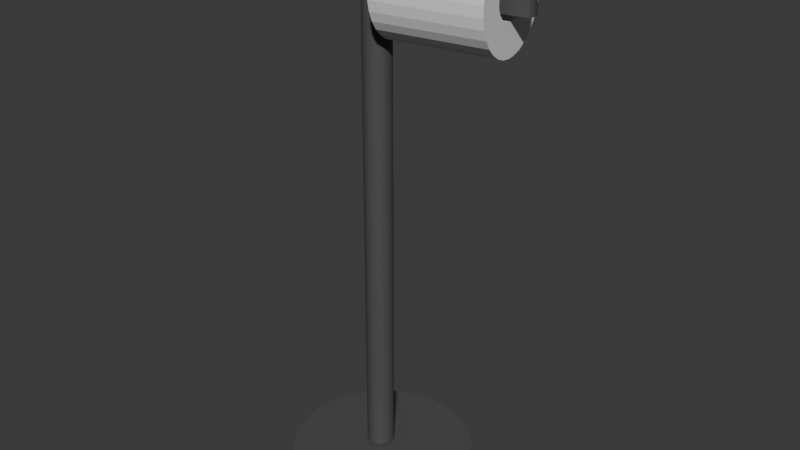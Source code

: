 # Source: TP_Holder_and_Roll.blend  (saved by Blender 4.0.36; exported with 4.5.12 LTS)
import bpy
from mathutils import Matrix  # noqa: F401  (used for matrix-valued properties, if any)

bpy.ops.wm.read_factory_settings(use_empty=True)
scene = bpy.context.scene
scene.name = 'Scene'

# ---- collections
col_collection = bpy.data.collections.new('Collection'); scene.collection.children.link(col_collection)

# ---- materials (node trees are filled in below, after node groups)
mat_material_002 = bpy.data.materials.new('Material.002')
mat_material_002.use_transparent_shadow = False

# ---- material node trees
mat_material_002.use_nodes = True; mat_material_002.node_tree.nodes.clear()
_N = mat_material_002.node_tree.nodes; _L = mat_material_002.node_tree.links
n0 = _N.new('ShaderNodeBsdfPrincipled'); n0.name = 'Principled BSDF'; n0.location = (10, 300)
n0.inputs[0].default_value = (0.08421, 0.08421, 0.08421, 1.0)
n0.inputs[3].default_value = 1.45
n1 = _N.new('ShaderNodeOutputMaterial'); n1.name = 'Material Output'; n1.location = (300, 300)
_L.new(n0.outputs[0], n1.inputs[0])
n1.is_active_output = True

# ---- world
world_world = bpy.data.worlds.new('World'); scene.world = world_world
world_world.use_nodes = True; world_world.node_tree.nodes.clear()
_N = world_world.node_tree.nodes; _L = world_world.node_tree.links
n0 = _N.new('ShaderNodeOutputWorld'); n0.name = 'World Output'; n0.location = (300, 300)
n1 = _N.new('ShaderNodeBackground'); n1.name = 'Background'; n1.location = (10, 300)
n1.inputs[0].default_value = (0.05088, 0.05088, 0.05088, 1.0)
_L.new(n1.outputs[0], n0.inputs[0])
n0.is_active_output = True
world_world.color = (0.05088, 0.05088, 0.05088)
world_world.use_sun_shadow = False
world_world.sun_shadow_jitter_overblur = 0.0

# ---- meshes
me_cylinder_083 = bpy.data.meshes.new('Cylinder.083')
me_cylinder_083.from_pydata([(0.0, -0.4708, -0.02572), (0.0, 0.4708, -0.02572), (0.005018, -0.4708, -0.02523), (0.005018, 0.4708, -0.02523), (0.009844, -0.4708, -0.02377), (0.009844, 0.4708, -0.02377), (0.01429, -0.4708, -0.02139), (0.01429, 0.4708, -0.02139), (0.01819, -0.4708, -0.01819), (0.01819, 0.4708, -0.01819), (0.02139, -0.4708, -0.01429), (0.02139, 0.4708, -0.01429), (0.02377, -0.4708, -0.009844), (0.02377, 0.4708, -0.009844), (0.02523, -0.4708, -0.005018), (0.02523, 0.4708, -0.005019), (0.02572, -0.4708, 2.058e-08), (0.02572, 0.4708, -2.058e-08), (0.02523, -0.4708, 0.005019), (0.02523, 0.4708, 0.005018), (0.02377, -0.4708, 0.009844), (0.02377, 0.4708, 0.009844), (0.02139, -0.4708, 0.01429), (0.02139, 0.4708, 0.01429), (0.01819, -0.4708, 0.01819), (0.01819, 0.4708, 0.01819), (0.01429, -0.4708, 0.02139), (0.01429, 0.4708, 0.02139), (0.009844, -0.4708, 0.02377), (0.009844, 0.4708, 0.02377), (0.005018, -0.4708, 0.02523), (0.005018, 0.4708, 0.02523), (0.0, -0.4708, 0.02572), (0.0, 0.4708, 0.02572), (-0.005018, -0.4708, 0.02523), (-0.005018, 0.4708, 0.02523), (-0.009844, -0.4708, 0.02377), (-0.009844, 0.4708, 0.02377), (-0.01429, -0.4708, 0.02139), (-0.01429, 0.4708, 0.02139), (-0.01819, -0.4708, 0.01819), (-0.01819, 0.4708, 0.01819), (-0.02139, -0.4708, 0.01429), (-0.02139, 0.4708, 0.01429), (-0.02377, -0.4708, 0.009844), (-0.02377, 0.4708, 0.009844), (-0.02523, -0.4708, 0.005019), (-0.02523, 0.4708, 0.005018), (-0.02572, -0.4708, 2.058e-08), (-0.02572, 0.4708, -2.058e-08), (-0.02523, -0.4708, -0.005018), (-0.02523, 0.4708, -0.005019), (-0.02377, -0.4708, -0.009844), (-0.02377, 0.4708, -0.009844), (-0.02139, -0.4708, -0.01429), (-0.02139, 0.4708, -0.01429), (-0.01819, -0.4708, -0.01819), (-0.01819, 0.4708, -0.01819), (-0.01429, -0.4708, -0.02139), (-0.01429, 0.4708, -0.02139), (-0.009844, -0.4708, -0.02377), (-0.009844, 0.4708, -0.02377), (-0.005018, -0.4708, -0.02523), (-0.005018, 0.4708, -0.02523), (0.0, 0.4551, -0.02572), (0.005018, 0.4551, -0.02523), (0.009844, 0.4551, -0.02377), (0.01429, 0.4551, -0.02139), (0.01819, 0.4551, -0.01819), (0.02139, 0.4551, -0.01429), (0.02377, 0.4551, -0.009844), (0.02523, 0.4551, -0.005019), (0.02572, 0.4551, -1.989e-08), (0.02523, 0.4551, 0.005018), (0.02377, 0.4551, 0.009844), (0.02139, 0.4551, 0.01429), (0.01819, 0.4551, 0.01819), (0.01429, 0.4551, 0.02139), (0.009844, 0.4551, 0.02377), (0.005018, 0.4551, 0.02523), (0.0, 0.4551, 0.02572), (-0.005018, 0.4551, 0.02523), (-0.009844, 0.4551, 0.02377), (-0.01429, 0.4551, 0.02139), (-0.01819, 0.4551, 0.01819), (-0.02139, 0.4551, 0.01429), (-0.02377, 0.4551, 0.009844), (-0.02523, 0.4551, 0.005018), (-0.02572, 0.4551, -1.989e-08), (-0.02523, 0.4551, -0.005019), (-0.02377, 0.4551, -0.009844), (-0.02139, 0.4551, -0.01429), (-0.01819, 0.4551, -0.01819), (-0.01429, 0.4551, -0.02139), (-0.009844, 0.4551, -0.02377), (-0.005018, 0.4551, -0.02523), (0.005018, 0.4054, -0.02523), (0.009844, 0.4054, -0.02377), (0.01429, 0.4054, -0.02139), (0.01819, 0.4054, -0.01819), (0.02139, 0.4054, -0.01429), (0.02377, 0.4054, -0.009844), (0.02523, 0.4054, -0.005019), (0.02572, 0.4054, -1.772e-08), (0.02523, 0.4054, 0.005018), (0.02377, 0.4054, 0.009844), (0.02139, 0.4054, 0.01429), (0.01819, 0.4054, 0.01819), (0.01429, 0.4054, 0.02139), (0.009844, 0.4054, 0.02377), (0.005018, 0.4054, 0.02523), (0.0, 0.4054, 0.02572), (-0.005018, 0.4054, 0.02523), (-0.009844, 0.4054, 0.02377), (-0.01429, 0.4054, 0.02139), (-0.01819, 0.4054, 0.01819), (-0.02139, 0.4054, 0.01429), (-0.02377, 0.4054, 0.009844), (-0.02523, 0.4054, 0.005018), (-0.02572, 0.4054, -1.772e-08), (-0.02523, 0.4054, -0.005019), (-0.02377, 0.4054, -0.009844), (-0.02139, 0.4054, -0.01429), (-0.01819, 0.4054, -0.01819), (-0.01429, 0.4054, -0.02139), (-0.009844, 0.4054, -0.02377), (-0.005018, 0.4054, -0.02523), (0.0, 0.4054, -0.02572), (0.2706, 0.4551, -0.03577), (0.2691, 0.4551, -0.03095), (0.2711, 0.4551, -0.04079), (0.2706, 0.4551, -0.04581), (0.2691, 0.4551, -0.05063), (0.2668, 0.4551, -0.05508), (0.2636, 0.4551, -0.05898), (0.2636, 0.4054, -0.05898), (0.2668, 0.4054, -0.05508), (0.2691, 0.4054, -0.05063), (0.2706, 0.4054, -0.04581), (0.2711, 0.4054, -0.04079), (0.2706, 0.4054, -0.03577), (0.2691, 0.4054, -0.03095), (0.2502, 0.4551, -0.03732), (0.2498, 0.4551, -0.03231), (0.2483, 0.4551, -0.02748), (0.2483, 0.4054, -0.02748), (0.2498, 0.4054, -0.03231), (0.2427, 0.4054, -0.05551), (0.2459, 0.4054, -0.05162), (0.2498, 0.4551, -0.04234), (0.2483, 0.4054, -0.04717), (0.2483, 0.4551, -0.04717), (0.2498, 0.4054, -0.04234), (0.2459, 0.4551, -0.05162), (0.2502, 0.4054, -0.03732), (0.2427, 0.4551, -0.05551), (0.2483, 0.4803, -0.02748), (0.2691, 0.4803, -0.03095), (0.2706, 0.4803, -0.03577), (0.2711, 0.4803, -0.04079), (0.2706, 0.4803, -0.04581), (0.2691, 0.4803, -0.05063), (0.2668, 0.4803, -0.05508), (0.2636, 0.4803, -0.05898), (0.2502, 0.4803, -0.03732), (0.2498, 0.4803, -0.03231), (0.2498, 0.4803, -0.04234), (0.2483, 0.4803, -0.04717), (0.2459, 0.4803, -0.05162), (0.2427, 0.4803, -0.05551), (0.01168, -0.5055, -0.1629), (0.01168, -0.4762, -0.1629), (0.04517, -0.5055, -0.1596), (0.04517, -0.4762, -0.1596), (0.07737, -0.5055, -0.1498), (0.07737, -0.4762, -0.1498), (0.1071, -0.5055, -0.1339), (0.1071, -0.4762, -0.1339), (0.1331, -0.5055, -0.1126), (0.1331, -0.4762, -0.1126), (0.1544, -0.5055, -0.08655), (0.1544, -0.4762, -0.08655), (0.1703, -0.5055, -0.05687), (0.1703, -0.4762, -0.05687), (0.1801, -0.5055, -0.02467), (0.1801, -0.4762, -0.02467), (0.1834, -0.5055, 0.008821), (0.1834, -0.4762, 0.008821), (0.1801, -0.5055, 0.04231), (0.1801, -0.4762, 0.04231), (0.1703, -0.5055, 0.07452), (0.1703, -0.4762, 0.07452), (0.1544, -0.5055, 0.1042), (0.1544, -0.4762, 0.1042), (0.1331, -0.5055, 0.1302), (0.1331, -0.4762, 0.1302), (0.1071, -0.5055, 0.1516), (0.1071, -0.4762, 0.1516), (0.07737, -0.5055, 0.1674), (0.07737, -0.4762, 0.1674), (0.04517, -0.5055, 0.1772), (0.04517, -0.4762, 0.1772), (0.01168, -0.5055, 0.1805), (0.01168, -0.4762, 0.1805), (-0.02181, -0.5055, 0.1772), (-0.02181, -0.4762, 0.1772), (-0.05402, -0.5055, 0.1674), (-0.05402, -0.4762, 0.1674), (-0.0837, -0.5055, 0.1516), (-0.0837, -0.4762, 0.1516), (-0.1097, -0.5055, 0.1302), (-0.1097, -0.4762, 0.1302), (-0.1311, -0.5055, 0.1042), (-0.1311, -0.4762, 0.1042), (-0.1469, -0.5055, 0.07452), (-0.1469, -0.4762, 0.07452), (-0.1567, -0.5055, 0.04231), (-0.1567, -0.4762, 0.04231), (-0.16, -0.5055, 0.008821), (-0.16, -0.4762, 0.008821), (-0.1567, -0.5055, -0.02467), (-0.1567, -0.4762, -0.02467), (-0.1469, -0.5055, -0.05687), (-0.1469, -0.4762, -0.05687), (-0.1311, -0.5055, -0.08655), (-0.1311, -0.4762, -0.08655), (-0.1097, -0.5055, -0.1126), (-0.1097, -0.4762, -0.1126), (-0.0837, -0.5055, -0.1339), (-0.0837, -0.4762, -0.1339), (-0.05402, -0.5055, -0.1498), (-0.05402, -0.4762, -0.1498), (-0.02181, -0.5055, -0.1596), (-0.02181, -0.4762, -0.1596)], [], [(64, 1, 3, 65), (65, 3, 5, 66), (66, 5, 7, 67), (67, 7, 9, 68), (68, 9, 11, 69), (69, 11, 13, 70), (70, 13, 15, 71), (71, 15, 17, 72), (72, 17, 19, 73), (73, 19, 21, 74), (74, 21, 23, 75), (75, 23, 25, 76), (76, 25, 27, 77), (77, 27, 29, 78), (78, 29, 31, 79), (79, 31, 33, 80), (80, 33, 35, 81), (81, 35, 37, 82), (82, 37, 39, 83), (83, 39, 41, 84), (84, 41, 43, 85), (85, 43, 45, 86), (86, 45, 47, 87), (87, 47, 49, 88), (88, 49, 51, 89), (89, 51, 53, 90), (90, 53, 55, 91), (91, 55, 57, 92), (92, 57, 59, 93), (93, 59, 61, 94), (3, 1, 63, 61, 59, 57, 55, 53, 51, 49, 47, 45, 43, 41, 39, 37, 35, 33, 31, 29, 27, 25, 23, 21, 19, 17, 15, 13, 11, 9, 7, 5), (94, 61, 63, 95), (95, 63, 1, 64), (0, 2, 4, 6, 8, 10, 12, 14, 16, 18, 20, 22, 24, 26, 28, 30, 32, 34, 36, 38, 40, 42, 44, 46, 48, 50, 52, 54, 56, 58, 60, 62), (126, 95, 64, 127), (125, 94, 95, 126), (124, 93, 94, 125), (123, 92, 93, 124), (122, 91, 92, 123), (121, 90, 91, 122), (120, 89, 90, 121), (119, 88, 89, 120), (118, 87, 88, 119), (117, 86, 87, 118), (116, 85, 86, 117), (115, 84, 85, 116), (114, 83, 84, 115), (113, 82, 83, 114), (112, 81, 82, 113), (111, 80, 81, 112), (110, 79, 80, 111), (109, 78, 79, 110), (108, 77, 78, 109), (107, 76, 77, 108), (106, 75, 76, 107), (105, 74, 75, 106), (150, 148, 136, 137), (144, 129, 157, 156), (148, 147, 135, 136), (128, 130, 159, 158), (142, 143, 165, 164), (145, 146, 140, 141), (98, 67, 68, 99), (97, 66, 67, 98), (96, 65, 66, 97), (127, 64, 65, 96), (0, 127, 96, 2), (2, 96, 97, 4), (4, 97, 98, 6), (6, 98, 99, 8), (8, 99, 100, 10), (10, 100, 101, 12), (12, 101, 102, 14), (14, 102, 103, 16), (16, 103, 104, 18), (18, 104, 105, 20), (20, 105, 106, 22), (22, 106, 107, 24), (24, 107, 108, 26), (26, 108, 109, 28), (28, 109, 110, 30), (30, 110, 111, 32), (32, 111, 112, 34), (34, 112, 113, 36), (36, 113, 114, 38), (38, 114, 115, 40), (40, 115, 116, 42), (42, 116, 117, 44), (44, 117, 118, 46), (46, 118, 119, 48), (48, 119, 120, 50), (50, 120, 121, 52), (52, 121, 122, 54), (54, 122, 123, 56), (56, 123, 124, 58), (58, 124, 125, 60), (60, 125, 126, 62), (62, 126, 127, 0), (140, 128, 129, 141), (139, 130, 128, 140), (138, 131, 130, 139), (137, 132, 131, 138), (136, 133, 132, 137), (135, 134, 133, 136), (129, 128, 158, 157), (152, 150, 137, 138), (155, 153, 168, 169), (144, 145, 141, 129), (154, 152, 138, 139), (143, 144, 156, 165), (147, 155, 134, 135), (146, 154, 139, 140), (104, 103, 154, 146), (99, 68, 155, 147), (68, 69, 153, 155), (103, 102, 152, 154), (74, 105, 145, 144), (69, 70, 151, 153), (102, 101, 150, 152), (70, 71, 149, 151), (105, 104, 146, 145), (73, 74, 144, 143), (72, 73, 143, 142), (100, 99, 147, 148), (71, 72, 142, 149), (101, 100, 148, 150), (166, 164, 159, 160), (164, 165, 158, 159), (165, 156, 157, 158), (167, 166, 160, 161), (168, 167, 161, 162), (169, 168, 162, 163), (130, 131, 160, 159), (149, 142, 164, 166), (153, 151, 167, 168), (131, 132, 161, 160), (132, 133, 162, 161), (134, 155, 169, 163), (151, 149, 166, 167), (133, 134, 163, 162), (170, 171, 173, 172), (172, 173, 175, 174), (174, 175, 177, 176), (176, 177, 179, 178), (178, 179, 181, 180), (180, 181, 183, 182), (182, 183, 185, 184), (184, 185, 187, 186), (186, 187, 189, 188), (188, 189, 191, 190), (190, 191, 193, 192), (192, 193, 195, 194), (194, 195, 197, 196), (196, 197, 199, 198), (198, 199, 201, 200), (200, 201, 203, 202), (202, 203, 205, 204), (204, 205, 207, 206), (206, 207, 209, 208), (208, 209, 211, 210), (210, 211, 213, 212), (212, 213, 215, 214), (214, 215, 217, 216), (216, 217, 219, 218), (218, 219, 221, 220), (220, 221, 223, 222), (222, 223, 225, 224), (224, 225, 227, 226), (226, 227, 229, 228), (228, 229, 231, 230), (173, 171, 233, 231, 229, 227, 225, 223, 221, 219, 217, 215, 213, 211, 209, 207, 205, 203, 201, 199, 197, 195, 193, 191, 189, 187, 185, 183, 181, 179, 177, 175), (230, 231, 233, 232), (232, 233, 171, 170), (170, 172, 174, 176, 178, 180, 182, 184, 186, 188, 190, 192, 194, 196, 198, 200, 202, 204, 206, 208, 210, 212, 214, 216, 218, 220, 222, 224, 226, 228, 230, 232)])
_uv = me_cylinder_083.uv_layers.new(name='UVMap')
_uv.uv.foreach_set('vector', [1.0, 0.9749, 1.0, 1.0, 0.9688, 1.0, 0.9688, 0.9749, 0.9688, 0.9749, 0.9688, 1.0, 0.9375, 1.0, 0.9375, 0.9749, 0.9375, 0.9749, 0.9375, 1.0, 0.9062, 1.0, 0.9062, 0.9749, 0.9062, 0.9749, 0.9062, 1.0, 0.875, 1.0, 0.875, 0.9749, 0.875, 0.9749, 0.875, 1.0, 0.8438, 1.0, 0.8438, 0.9749, 0.8438, 0.9749, 0.8438, 1.0, 0.8125, 1.0, 0.8125, 0.9749, 0.8125, 0.9749, 0.8125, 1.0, 0.7812, 1.0, 0.7812, 0.9749, 0.7812, 0.9749, 0.7812, 1.0, 0.75, 1.0, 0.75, 0.9749, 0.75, 0.9749, 0.75, 1.0, 0.7188, 1.0, 0.7188, 0.9749, 0.7188, 0.9749, 0.7188, 1.0, 0.6875, 1.0, 0.6875, 0.9749, 0.6875, 0.9749, 0.6875, 1.0, 0.6562, 1.0, 0.6562, 0.9749, 0.6562, 0.9749, 0.6562, 1.0, 0.625, 1.0, 0.625, 0.9749, 0.625, 0.9749, 0.625, 1.0, 0.5938, 1.0, 0.5938, 0.9749, 0.5938, 0.9749, 0.5938, 1.0, 0.5625, 1.0, 0.5625, 0.9749, 0.5625, 0.9749, 0.5625, 1.0, 0.5312, 1.0, 0.5312, 0.9749, 0.5312, 0.9749, 0.5312, 1.0, 0.5, 1.0, 0.5, 0.9749, 0.5, 0.9749, 0.5, 1.0, 0.4688, 1.0, 0.4688, 0.9749, 0.4688, 0.9749, 0.4688, 1.0, 0.4375, 1.0, 0.4375, 0.9749, 0.4375, 0.9749, 0.4375, 1.0, 0.4062, 1.0, 0.4062, 0.9749, 0.4062, 0.9749, 0.4062, 1.0, 0.375, 1.0, 0.375, 0.9749, 0.375, 0.9749, 0.375, 1.0, 0.3438, 1.0, 0.3438, 0.9749, 0.3438, 0.9749, 0.3438, 1.0, 0.3125, 1.0, 0.3125, 0.9749, 0.3125, 0.9749, 0.3125, 1.0, 0.2812, 1.0, 0.2812, 0.9749, 0.2812, 0.9749, 0.2812, 1.0, 0.25, 1.0, 0.25, 0.9749, 0.25, 0.9749, 0.25, 1.0, 0.2188, 1.0, 0.2188, 0.9749, 0.2188, 0.9749, 0.2188, 1.0, 0.1875, 1.0, 0.1875, 0.9749, 0.1875, 0.9749, 0.1875, 1.0, 0.1562, 1.0, 0.1562, 0.9749, 0.1562, 0.9749, 0.1562, 1.0, 0.125, 1.0, 0.125, 0.9749, 0.125, 0.9749, 0.125, 1.0, 0.09375, 1.0, 0.09375, 0.9749, 0.09375, 0.9749, 0.09375, 1.0, 0.0625, 1.0, 0.0625, 0.9749, 0.2968, 0.4854, 0.25, 0.49, 0.2032, 0.4854, 0.1582, 0.4717, 0.1167, 0.4496, 0.08029, 0.4197, 0.05045, 0.3833, 0.02827, 0.3418, 0.01461, 0.2968, 0.01, 0.25, 0.01461, 0.2032, 0.02827, 0.1582, 0.05045, 0.1167, 0.08029, 0.08029, 0.1167, 0.05045, 0.1582, 0.02827, 0.2032, 0.01461, 0.25, 0.01, 0.2968, 0.01461, 0.3418, 0.02827, 0.3833, 0.05045, 0.4197, 0.08029, 0.4496, 0.1167, 0.4717, 0.1582, 0.4854, 0.2032, 0.49, 0.25, 0.4854, 0.2968, 0.4717, 0.3418, 0.4496, 0.3833, 0.4197, 0.4197, 0.3833, 0.4496, 0.3418, 0.4717, 0.0625, 0.9749, 0.0625, 1.0, 0.03125, 1.0, 0.03125, 0.9749, 0.03125, 0.9749, 0.03125, 1.0, 0.0, 1.0, 0.0, 0.9749, 0.75, 0.49, 0.7968, 0.4854, 0.8418, 0.4717, 0.8833, 0.4496, 0.9197, 0.4197, 0.9496, 0.3833, 0.9717, 0.3418, 0.9854, 0.2968, 0.99, 0.25, 0.9854, 0.2032, 0.9717, 0.1582, 0.9496, 0.1167, 0.9197, 0.08029, 0.8833, 0.05045, 0.8418, 0.02827, 0.7968, 0.01461, 0.75, 0.01, 0.7032, 0.01461, 0.6582, 0.02827, 0.6167, 0.05045, 0.5803, 0.08029, 0.5504, 0.1167, 0.5283, 0.1582, 0.5146, 0.2032, 0.51, 0.25, 0.5146, 0.2968, 0.5283, 0.3418, 0.5504, 0.3833, 0.5803, 0.4197, 0.6167, 0.4496, 0.6582, 0.4717, 0.7032, 0.4854, 0.03125, 0.9494, 0.03125, 0.9749, 0.0, 0.9749, 0.0, 0.9494, 0.0625, 0.9494, 0.0625, 0.9749, 0.03125, 0.9749, 0.03125, 0.9494, 0.09375, 0.9494, 0.09375, 0.9749, 0.0625, 0.9749, 0.0625, 0.9494, 0.125, 0.9494, 0.125, 0.9749, 0.09375, 0.9749, 0.09375, 0.9494, 0.1562, 0.9494, 0.1562, 0.9749, 0.125, 0.9749, 0.125, 0.9494, 0.1875, 0.9494, 0.1875, 0.9749, 0.1562, 0.9749, 0.1562, 0.9494, 0.2188, 0.9494, 0.2188, 0.9749, 0.1875, 0.9749, 0.1875, 0.9494, 0.25, 0.9494, 0.25, 0.9749, 0.2188, 0.9749, 0.2188, 0.9494, 0.2812, 0.9494, 0.2812, 0.9749, 0.25, 0.9749, 0.25, 0.9494, 0.3125, 0.9494, 0.3125, 0.9749, 0.2812, 0.9749, 0.2812, 0.9494, 0.3438, 0.9494, 0.3438, 0.9749, 0.3125, 0.9749, 0.3125, 0.9494, 0.375, 0.9494, 0.375, 0.9749, 0.3438, 0.9749, 0.3438, 0.9494, 0.4062, 0.9494, 0.4062, 0.9749, 0.375, 0.9749, 0.375, 0.9494, 0.4375, 0.9494, 0.4375, 0.9749, 0.4062, 0.9749, 0.4062, 0.9494, 0.4688, 0.9494, 0.4688, 0.9749, 0.4375, 0.9749, 0.4375, 0.9494, 0.5, 0.9494, 0.5, 0.9749, 0.4688, 0.9749, 0.4688, 0.9494, 0.5312, 0.9494, 0.5312, 0.9749, 0.5, 0.9749, 0.5, 0.9494, 0.5625, 0.9494, 0.5625, 0.9749, 0.5312, 0.9749, 0.5312, 0.9494, 0.5938, 0.9494, 0.5938, 0.9749, 0.5625, 0.9749, 0.5625, 0.9494, 0.625, 0.9494, 0.625, 0.9749, 0.5938, 0.9749, 0.5938, 0.9494, 0.6562, 0.9494, 0.6562, 0.9749, 0.625, 0.9749, 0.625, 0.9494, 0.6875, 0.9494, 0.6875, 0.9749, 0.6562, 0.9749, 0.6562, 0.9494, 0.8125, 0.9494, 0.8438, 0.9494, 0.8438, 0.9494, 0.8125, 0.9494, 0.6875, 0.9749, 0.6875, 0.9749, 0.6875, 0.9749, 0.6875, 0.9749, 0.8438, 0.9494, 0.875, 0.9494, 0.875, 0.9494, 0.8438, 0.9494, 0.7188, 0.9749, 0.75, 0.9749, 0.75, 0.9749, 0.7188, 0.9749, 0.75, 0.9749, 0.7188, 0.9749, 0.7188, 0.9749, 0.75, 0.9749, 0.6875, 0.9494, 0.7187, 0.9494, 0.7188, 0.9494, 0.6875, 0.9494, 0.9062, 0.9494, 0.9062, 0.9749, 0.875, 0.9749, 0.875, 0.9494, 0.9375, 0.9494, 0.9375, 0.9749, 0.9062, 0.9749, 0.9062, 0.9494, 0.9687, 0.9494, 0.9688, 0.9749, 0.9375, 0.9749, 0.9375, 0.9494, 1.0, 0.9494, 1.0, 0.9749, 0.9688, 0.9749, 0.9687, 0.9494, 1.0, 0.5, 1.0, 0.9494, 0.9687, 0.9494, 0.9688, 0.5, 0.9688, 0.5, 0.9687, 0.9494, 0.9375, 0.9494, 0.9375, 0.5, 0.9375, 0.5, 0.9375, 0.9494, 0.9062, 0.9494, 0.9062, 0.5, 0.9062, 0.5, 0.9062, 0.9494, 0.875, 0.9494, 0.875, 0.5, 0.875, 0.5, 0.875, 0.9494, 0.8438, 0.9494, 0.8438, 0.5, 0.8438, 0.5, 0.8438, 0.9494, 0.8125, 0.9494, 0.8125, 0.5, 0.8125, 0.5, 0.8125, 0.9494, 0.7812, 0.9494, 0.7812, 0.5, 0.7812, 0.5, 0.7812, 0.9494, 0.75, 0.9494, 0.75, 0.5, 0.75, 0.5, 0.75, 0.9494, 0.7188, 0.9494, 0.7188, 0.5, 0.7188, 0.5, 0.7188, 0.9494, 0.6875, 0.9494, 0.6875, 0.5, 0.6875, 0.5, 0.6875, 0.9494, 0.6562, 0.9494, 0.6562, 0.5, 0.6562, 0.5, 0.6562, 0.9494, 0.625, 0.9494, 0.625, 0.5, 0.625, 0.5, 0.625, 0.9494, 0.5938, 0.9494, 0.5938, 0.5, 0.5938, 0.5, 0.5938, 0.9494, 0.5625, 0.9494, 0.5625, 0.5, 0.5625, 0.5, 0.5625, 0.9494, 0.5312, 0.9494, 0.5312, 0.5, 0.5312, 0.5, 0.5312, 0.9494, 0.5, 0.9494, 0.5, 0.5, 0.5, 0.5, 0.5, 0.9494, 0.4688, 0.9494, 0.4688, 0.5, 0.4688, 0.5, 0.4688, 0.9494, 0.4375, 0.9494, 0.4375, 0.5, 0.4375, 0.5, 0.4375, 0.9494, 0.4062, 0.9494, 0.4062, 0.5, 0.4062, 0.5, 0.4062, 0.9494, 0.375, 0.9494, 0.375, 0.5, 0.375, 0.5, 0.375, 0.9494, 0.3438, 0.9494, 0.3438, 0.5, 0.3438, 0.5, 0.3438, 0.9494, 0.3125, 0.9494, 0.3125, 0.5, 0.3125, 0.5, 0.3125, 0.9494, 0.2812, 0.9494, 0.2812, 0.5, 0.2812, 0.5, 0.2812, 0.9494, 0.25, 0.9494, 0.25, 0.5, 0.25, 0.5, 0.25, 0.9494, 0.2188, 0.9494, 0.2188, 0.5, 0.2188, 0.5, 0.2188, 0.9494, 0.1875, 0.9494, 0.1875, 0.5, 0.1875, 0.5, 0.1875, 0.9494, 0.1562, 0.9494, 0.1562, 0.5, 0.1562, 0.5, 0.1562, 0.9494, 0.125, 0.9494, 0.125, 0.5, 0.125, 0.5, 0.125, 0.9494, 0.09375, 0.9494, 0.09375, 0.5, 0.09375, 0.5, 0.09375, 0.9494, 0.0625, 0.9494, 0.0625, 0.5, 0.0625, 0.5, 0.0625, 0.9494, 0.03125, 0.9494, 0.03125, 0.5, 0.03125, 0.5, 0.03125, 0.9494, 0.0, 0.9494, 0.0, 0.5, 0.7188, 0.9494, 0.7188, 0.9749, 0.6875, 0.9749, 0.6875, 0.9494, 0.75, 0.9494, 0.75, 0.9749, 0.7188, 0.9749, 0.7188, 0.9494, 0.7812, 0.9494, 0.7812, 0.9749, 0.75, 0.9749, 0.75, 0.9494, 0.8125, 0.9494, 0.8125, 0.9749, 0.7812, 0.9749, 0.7812, 0.9494, 0.8438, 0.9494, 0.8438, 0.9749, 0.8125, 0.9749, 0.8125, 0.9494, 0.875, 0.9494, 0.875, 0.9749, 0.8438, 0.9749, 0.8438, 0.9494, 0.6875, 0.9749, 0.7188, 0.9749, 0.7188, 0.9749, 0.6875, 0.9749, 0.7812, 0.9494, 0.8125, 0.9494, 0.8125, 0.9494, 0.7812, 0.9494, 0.875, 0.9749, 0.8438, 0.9749, 0.8438, 0.9749, 0.875, 0.9749, 0.6875, 0.9749, 0.6875, 0.9494, 0.6875, 0.9494, 0.6875, 0.9749, 0.75, 0.9494, 0.7812, 0.9494, 0.7812, 0.9494, 0.75, 0.9494, 0.7188, 0.9749, 0.6875, 0.9749, 0.6875, 0.9749, 0.7188, 0.9749, 0.875, 0.9494, 0.875, 0.9749, 0.875, 0.9749, 0.875, 0.9494, 0.7187, 0.9494, 0.75, 0.9494, 0.75, 0.9494, 0.7188, 0.9494, 0.7188, 0.9494, 0.75, 0.9494, 0.75, 0.9494, 0.7187, 0.9494, 0.875, 0.9494, 0.875, 0.9749, 0.875, 0.9749, 0.875, 0.9494, 0.875, 0.9749, 0.8438, 0.9749, 0.8438, 0.9749, 0.875, 0.9749, 0.75, 0.9494, 0.7812, 0.9494, 0.7812, 0.9494, 0.75, 0.9494, 0.6875, 0.9749, 0.6875, 0.9494, 0.6875, 0.9494, 0.6875, 0.9749, 0.8438, 0.9749, 0.8125, 0.9749, 0.8125, 0.9749, 0.8438, 0.9749, 0.7812, 0.9494, 0.8125, 0.9494, 0.8125, 0.9494, 0.7812, 0.9494, 0.8125, 0.9749, 0.7812, 0.9749, 0.7812, 0.9749, 0.8125, 0.9749, 0.6875, 0.9494, 0.7188, 0.9494, 0.7187, 0.9494, 0.6875, 0.9494, 0.7188, 0.9749, 0.6875, 0.9749, 0.6875, 0.9749, 0.7188, 0.9749, 0.75, 0.9749, 0.7188, 0.9749, 0.7188, 0.9749, 0.75, 0.9749, 0.8438, 0.9494, 0.875, 0.9494, 0.875, 0.9494, 0.8438, 0.9494, 0.7812, 0.9749, 0.75, 0.9749, 0.75, 0.9749, 0.7812, 0.9749, 0.8125, 0.9494, 0.8438, 0.9494, 0.8438, 0.9494, 0.8125, 0.9494, 0.7812, 0.9749, 0.75, 0.9749, 0.75, 0.9749, 0.7812, 0.9749, 0.75, 0.9749, 0.7188, 0.9749, 0.7188, 0.9749, 0.75, 0.9749, 0.7188, 0.9749, 0.6875, 0.9749, 0.6875, 0.9749, 0.7188, 0.9749, 0.8125, 0.9749, 0.7812, 0.9749, 0.7812, 0.9749, 0.8125, 0.9749, 0.8438, 0.9749, 0.8125, 0.9749, 0.8125, 0.9749, 0.8438, 0.9749, 0.875, 0.9749, 0.8438, 0.9749, 0.8438, 0.9749, 0.875, 0.9749, 0.75, 0.9749, 0.7812, 0.9749, 0.7812, 0.9749, 0.75, 0.9749, 0.7812, 0.9749, 0.75, 0.9749, 0.75, 0.9749, 0.7812, 0.9749, 0.8438, 0.9749, 0.8125, 0.9749, 0.8125, 0.9749, 0.8438, 0.9749, 0.7812, 0.9749, 0.8125, 0.9749, 0.8125, 0.9749, 0.7812, 0.9749, 0.8125, 0.9749, 0.8438, 0.9749, 0.8438, 0.9749, 0.8125, 0.9749, 0.875, 0.9749, 0.875, 0.9749, 0.875, 0.9749, 0.875, 0.9749, 0.8125, 0.9749, 0.7812, 0.9749, 0.7812, 0.9749, 0.8125, 0.9749, 0.8438, 0.9749, 0.875, 0.9749, 0.875, 0.9749, 0.8438, 0.9749, 1.0, 0.5, 1.0, 1.0, 0.9688, 1.0, 0.9688, 0.5, 0.9688, 0.5, 0.9688, 1.0, 0.9375, 1.0, 0.9375, 0.5, 0.9375, 0.5, 0.9375, 1.0, 0.9062, 1.0, 0.9062, 0.5, 0.9062, 0.5, 0.9062, 1.0, 0.875, 1.0, 0.875, 0.5, 0.875, 0.5, 0.875, 1.0, 0.8438, 1.0, 0.8438, 0.5, 0.8438, 0.5, 0.8438, 1.0, 0.8125, 1.0, 0.8125, 0.5, 0.8125, 0.5, 0.8125, 1.0, 0.7812, 1.0, 0.7812, 0.5, 0.7812, 0.5, 0.7812, 1.0, 0.75, 1.0, 0.75, 0.5, 0.75, 0.5, 0.75, 1.0, 0.7188, 1.0, 0.7188, 0.5, 0.7188, 0.5, 0.7188, 1.0, 0.6875, 1.0, 0.6875, 0.5, 0.6875, 0.5, 0.6875, 1.0, 0.6562, 1.0, 0.6562, 0.5, 0.6562, 0.5, 0.6562, 1.0, 0.625, 1.0, 0.625, 0.5, 0.625, 0.5, 0.625, 1.0, 0.5938, 1.0, 0.5938, 0.5, 0.5938, 0.5, 0.5938, 1.0, 0.5625, 1.0, 0.5625, 0.5, 0.5625, 0.5, 0.5625, 1.0, 0.5312, 1.0, 0.5312, 0.5, 0.5312, 0.5, 0.5312, 1.0, 0.5, 1.0, 0.5, 0.5, 0.5, 0.5, 0.5, 1.0, 0.4688, 1.0, 0.4688, 0.5, 0.4688, 0.5, 0.4688, 1.0, 0.4375, 1.0, 0.4375, 0.5, 0.4375, 0.5, 0.4375, 1.0, 0.4062, 1.0, 0.4062, 0.5, 0.4062, 0.5, 0.4062, 1.0, 0.375, 1.0, 0.375, 0.5, 0.375, 0.5, 0.375, 1.0, 0.3438, 1.0, 0.3438, 0.5, 0.3438, 0.5, 0.3438, 1.0, 0.3125, 1.0, 0.3125, 0.5, 0.3125, 0.5, 0.3125, 1.0, 0.2812, 1.0, 0.2812, 0.5, 0.2812, 0.5, 0.2812, 1.0, 0.25, 1.0, 0.25, 0.5, 0.25, 0.5, 0.25, 1.0, 0.2188, 1.0, 0.2188, 0.5, 0.2188, 0.5, 0.2188, 1.0, 0.1875, 1.0, 0.1875, 0.5, 0.1875, 0.5, 0.1875, 1.0, 0.1562, 1.0, 0.1562, 0.5, 0.1562, 0.5, 0.1562, 1.0, 0.125, 1.0, 0.125, 0.5, 0.125, 0.5, 0.125, 1.0, 0.09375, 1.0, 0.09375, 0.5, 0.09375, 0.5, 0.09375, 1.0, 0.0625, 1.0, 0.0625, 0.5, 0.2968, 0.4854, 0.25, 0.49, 0.2032, 0.4854, 0.1582, 0.4717, 0.1167, 0.4496, 0.08029, 0.4197, 0.05045, 0.3833, 0.02827, 0.3418, 0.01461, 0.2968, 0.01, 0.25, 0.01461, 0.2032, 0.02827, 0.1582, 0.05045, 0.1167, 0.08029, 0.08029, 0.1167, 0.05045, 0.1582, 0.02827, 0.2032, 0.01461, 0.25, 0.01, 0.2968, 0.01461, 0.3418, 0.02827, 0.3833, 0.05045, 0.4197, 0.08029, 0.4496, 0.1167, 0.4717, 0.1582, 0.4854, 0.2032, 0.49, 0.25, 0.4854, 0.2968, 0.4717, 0.3418, 0.4496, 0.3833, 0.4197, 0.4197, 0.3833, 0.4496, 0.3418, 0.4717, 0.0625, 0.5, 0.0625, 1.0, 0.03125, 1.0, 0.03125, 0.5, 0.03125, 0.5, 0.03125, 1.0, 0.0, 1.0, 0.0, 0.5, 0.75, 0.49, 0.7968, 0.4854, 0.8418, 0.4717, 0.8833, 0.4496, 0.9197, 0.4197, 0.9496, 0.3833, 0.9717, 0.3418, 0.9854, 0.2968, 0.99, 0.25, 0.9854, 0.2032, 0.9717, 0.1582, 0.9496, 0.1167, 0.9197, 0.08029, 0.8833, 0.05045, 0.8418, 0.02827, 0.7968, 0.01461, 0.75, 0.01, 0.7032, 0.01461, 0.6582, 0.02827, 0.6167, 0.05045, 0.5803, 0.08029, 0.5504, 0.1167, 0.5283, 0.1582, 0.5146, 0.2032, 0.51, 0.25, 0.5146, 0.2968, 0.5283, 0.3418, 0.5504, 0.3833, 0.5803, 0.4197, 0.6167, 0.4496, 0.6582, 0.4717, 0.7032, 0.4854])
me_cylinder_083.materials.append(mat_material_002)
me_cylinder_083.update()
me_cylinder_084 = bpy.data.meshes.new('Cylinder.084')
me_cylinder_084.from_pydata([(-0.1118, 0.01239, -0.08053), (0.08143, 0.01239, -0.1112), (-0.1119, -0.006776, -0.08108), (0.08134, -0.006776, -0.1117), (-0.1114, -0.02569, -0.07792), (0.08185, -0.02569, -0.1086), (-0.1103, -0.04361, -0.07118), (0.08291, -0.04361, -0.1018), (-0.1087, -0.05986, -0.06111), (0.08451, -0.05986, -0.09175), (-0.1067, -0.0738, -0.04811), (0.08657, -0.0738, -0.07875), (-0.1042, -0.08491, -0.03267), (0.08902, -0.08491, -0.06331), (-0.1015, -0.09276, -0.01539), (0.09176, -0.09276, -0.04602), (-0.09857, -0.09704, 0.003073), (0.09468, -0.09704, -0.02756), (-0.09556, -0.0976, 0.02201), (0.09769, -0.0976, -0.008626), (-0.0926, -0.0944, 0.04068), (0.1006, -0.0944, 0.01005), (-0.0898, -0.08757, 0.05839), (0.1035, -0.08757, 0.02775), (-0.08725, -0.07738, 0.07443), (0.106, -0.07738, 0.0438), (-0.08507, -0.06422, 0.08821), (0.1082, -0.06422, 0.05757), (-0.08333, -0.04859, 0.09918), (0.1099, -0.04859, 0.06855), (-0.0821, -0.03109, 0.1069), (0.1111, -0.03109, 0.0763), (-0.08143, -0.01239, 0.1112), (0.1118, -0.01239, 0.08053), (-0.08135, 0.006776, 0.1117), (0.1119, 0.006776, 0.08107), (-0.08185, 0.02569, 0.1086), (0.1114, 0.02569, 0.07792), (-0.08291, 0.04361, 0.1018), (0.1103, 0.04361, 0.07118), (-0.08451, 0.05986, 0.09174), (0.1087, 0.05986, 0.06111), (-0.08657, 0.0738, 0.07874), (0.1067, 0.0738, 0.04811), (-0.08902, 0.08491, 0.0633), (0.1042, 0.08491, 0.03267), (-0.09176, 0.09276, 0.04602), (0.1015, 0.09276, 0.01539), (-0.09468, 0.09704, 0.02756), (0.09857, 0.09704, -0.003077), (-0.09769, 0.0976, 0.008623), (0.09556, 0.0976, -0.02201), (-0.1006, 0.0944, -0.01005), (0.0926, 0.0944, -0.04069), (-0.1035, 0.08757, -0.02776), (0.0898, 0.08757, -0.05839), (-0.106, 0.07738, -0.0438), (0.08725, 0.07738, -0.07444), (-0.1082, 0.06422, -0.05758), (0.08507, 0.06422, -0.08821), (-0.1099, 0.04859, -0.06855), (0.08333, 0.04859, -0.09918), (-0.1111, 0.03109, -0.0763), (0.0821, 0.03109, -0.1069), (0.09741, 0.03918, -0.01038), (0.09885, 0.03724, -0.001284), (0.09594, 0.03962, -0.01966), (0.1014, 0.02919, 0.01495), (0.09313, 0.03596, -0.03737), (0.1025, 0.0234, 0.02148), (0.1002, 0.03387, 0.007269), (0.09449, 0.03853, -0.02877), (0.1033, 0.0167, 0.02658), (0.09085, 0.02683, -0.05173), (0.08916, 0.00609, -0.06241), (0.08946, 0.01362, -0.06054), (0.08943, -0.009367, -0.06072), (0.08915, -0.00167, -0.06247), (0.09003, 0.02062, -0.05694), (0.0919, 0.03201, -0.04512), (0.1038, 0.009368, 0.03008), (0.1041, -0.00609, 0.03177), (0.1038, -0.01362, 0.02991), (0.1041, 0.001671, 0.03183), (0.1032, -0.02062, 0.0263), (0.08998, -0.0167, -0.05722), (0.1024, -0.02683, 0.02109), (0.1001, -0.03596, 0.006735), (0.09183, -0.02919, -0.04559), (0.09584, -0.03918, -0.02026), (0.0944, -0.03724, -0.02935), (0.09731, -0.03961, -0.01098), (0.09304, -0.03387, -0.03791), (0.1013, -0.03201, 0.01449), (0.09876, -0.03853, -0.001863), (0.09079, -0.0234, -0.05211), (-0.1038, 0.01362, -0.02991), (-0.1041, -0.00167, -0.03184), (-0.1041, 0.00609, -0.03178), (-0.09085, -0.02683, 0.05173), (-0.09003, -0.02062, 0.05693), (-0.1033, -0.0167, -0.02659), (-0.1038, -0.009367, -0.03008), (-0.09313, -0.03596, 0.03737), (-0.0919, -0.03201, 0.04512), (-0.1014, -0.02919, -0.01496), (-0.09741, -0.03918, 0.01037), (-0.09885, -0.03724, 0.00128), (-0.09449, -0.03853, 0.02877), (-0.09594, -0.03961, 0.01965), (-0.1002, -0.03387, -0.007273), (-0.1025, -0.0234, -0.02148), (-0.09584, 0.03918, 0.02026), (-0.09304, 0.03387, 0.0379), (-0.0944, 0.03724, 0.02935), (-0.09731, 0.03962, 0.01098), (-0.09183, 0.02919, 0.04559), (-0.1001, 0.03596, -0.006739), (-0.09079, 0.0234, 0.05211), (-0.09876, 0.03853, 0.00186), (-0.1032, 0.02062, -0.0263), (-0.08998, 0.0167, 0.05722), (-0.1024, 0.02683, -0.0211), (-0.08915, 0.001671, 0.06247), (-0.08946, -0.01362, 0.06054), (-0.08916, -0.00609, 0.06241), (-0.08943, 0.009368, 0.06071), (-0.1013, 0.03201, -0.01449)], [], [(0, 1, 3, 2), (2, 3, 5, 4), (4, 5, 7, 6), (6, 7, 9, 8), (8, 9, 11, 10), (10, 11, 13, 12), (12, 13, 15, 14), (14, 15, 17, 16), (16, 17, 19, 18), (18, 19, 21, 20), (20, 21, 23, 22), (22, 23, 25, 24), (24, 25, 27, 26), (26, 27, 29, 28), (28, 29, 31, 30), (30, 31, 33, 32), (32, 33, 35, 34), (34, 35, 37, 36), (36, 37, 39, 38), (38, 39, 41, 40), (40, 41, 43, 42), (42, 43, 45, 44), (44, 45, 47, 46), (46, 47, 49, 48), (48, 49, 51, 50), (50, 51, 53, 52), (52, 53, 55, 54), (54, 55, 57, 56), (56, 57, 59, 58), (58, 59, 61, 60), (61, 59, 57, 55, 53, 51, 49, 47, 45, 43, 41, 39, 37, 80, 72, 69, 67, 70, 65, 64, 66, 71, 68, 79, 73, 78, 75, 74, 77, 76, 5, 3, 1, 63), (29, 27, 25, 23, 21, 19, 17, 15, 13, 11, 9, 7, 5, 76, 85, 95, 88, 92, 90, 89, 91, 94, 87, 93, 86, 84, 82, 81, 83, 80, 37, 35, 33, 31), (60, 61, 63, 62), (62, 63, 1, 0), (62, 0, 2, 4, 6, 8, 10, 12, 14, 16, 18, 20, 22, 24, 26, 28, 30, 124, 100, 99, 104, 103, 108, 109, 106, 107, 110, 105, 111, 101, 102, 97, 98, 96), (30, 32, 34, 36, 38, 40, 42, 44, 46, 48, 50, 52, 54, 56, 58, 60, 62, 96, 120, 122, 127, 117, 119, 115, 112, 114, 113, 116, 118, 121, 126, 123, 125, 124), (97, 77, 74, 98), (102, 76, 77, 97), (101, 85, 76, 102), (111, 95, 85, 101), (88, 95, 111, 105), (92, 88, 105, 110), (90, 92, 110, 107), (89, 90, 107, 106), (91, 89, 106, 109), (94, 91, 109, 108), (87, 94, 108, 103), (93, 87, 103, 104), (86, 93, 104, 99), (84, 86, 99, 100), (82, 84, 100, 124), (81, 82, 124, 125), (83, 81, 125, 123), (80, 83, 123, 126), (72, 80, 126, 121), (69, 72, 121, 118), (116, 67, 69, 118), (113, 70, 67, 116), (114, 65, 70, 113), (112, 64, 65, 114), (115, 66, 64, 112), (119, 71, 66, 115), (117, 68, 71, 119), (127, 79, 68, 117), (122, 73, 79, 127), (120, 78, 73, 122), (96, 75, 78, 120), (98, 74, 75, 96)])
_uv = me_cylinder_084.uv_layers.new(name='UVMap')
_uv.uv.foreach_set('vector', [1.0, 0.5, 1.0, 1.0, 0.9688, 1.0, 0.9688, 0.5, 0.9688, 0.5, 0.9688, 1.0, 0.9375, 1.0, 0.9375, 0.5, 0.9375, 0.5, 0.9375, 1.0, 0.9062, 1.0, 0.9062, 0.5, 0.9062, 0.5, 0.9062, 1.0, 0.875, 1.0, 0.875, 0.5, 0.875, 0.5, 0.875, 1.0, 0.8438, 1.0, 0.8438, 0.5, 0.8438, 0.5, 0.8438, 1.0, 0.8125, 1.0, 0.8125, 0.5, 0.8125, 0.5, 0.8125, 1.0, 0.7812, 1.0, 0.7812, 0.5, 0.7812, 0.5, 0.7812, 1.0, 0.75, 1.0, 0.75, 0.5, 0.75, 0.5, 0.75, 1.0, 0.7188, 1.0, 0.7188, 0.5, 0.7188, 0.5, 0.7188, 1.0, 0.6875, 1.0, 0.6875, 0.5, 0.6875, 0.5, 0.6875, 1.0, 0.6562, 1.0, 0.6562, 0.5, 0.6562, 0.5, 0.6562, 1.0, 0.625, 1.0, 0.625, 0.5, 0.625, 0.5, 0.625, 1.0, 0.5938, 1.0, 0.5938, 0.5, 0.5938, 0.5, 0.5938, 1.0, 0.5625, 1.0, 0.5625, 0.5, 0.5625, 0.5, 0.5625, 1.0, 0.5312, 1.0, 0.5312, 0.5, 0.5312, 0.5, 0.5312, 1.0, 0.5, 1.0, 0.5, 0.5, 0.5, 0.5, 0.5, 1.0, 0.4688, 1.0, 0.4688, 0.5, 0.4688, 0.5, 0.4688, 1.0, 0.4375, 1.0, 0.4375, 0.5, 0.4375, 0.5, 0.4375, 1.0, 0.4062, 1.0, 0.4062, 0.5, 0.4062, 0.5, 0.4062, 1.0, 0.375, 1.0, 0.375, 0.5, 0.375, 0.5, 0.375, 1.0, 0.3438, 1.0, 0.3438, 0.5, 0.3438, 0.5, 0.3438, 1.0, 0.3125, 1.0, 0.3125, 0.5, 0.3125, 0.5, 0.3125, 1.0, 0.2812, 1.0, 0.2812, 0.5, 0.2812, 0.5, 0.2812, 1.0, 0.25, 1.0, 0.25, 0.5, 0.25, 0.5, 0.25, 1.0, 0.2188, 1.0, 0.2188, 0.5, 0.2188, 0.5, 0.2188, 1.0, 0.1875, 1.0, 0.1875, 0.5, 0.1875, 0.5, 0.1875, 1.0, 0.1562, 1.0, 0.1562, 0.5, 0.1562, 0.5, 0.1562, 1.0, 0.125, 1.0, 0.125, 0.5, 0.125, 0.5, 0.125, 1.0, 0.09375, 1.0, 0.09375, 0.5, 0.09375, 0.5, 0.09375, 1.0, 0.0625, 1.0, 0.0625, 0.5, 0.1582, 0.4717, 0.1167, 0.4496, 0.08029, 0.4197, 0.05045, 0.3833, 0.02827, 0.3418, 0.01461, 0.2968, 0.01, 0.25, 0.01461, 0.2032, 0.02827, 0.1582, 0.05045, 0.1167, 0.08029, 0.08029, 0.1167, 0.05045, 0.1582, 0.02827, 0.2129, 0.1411, 0.1962, 0.152, 0.1815, 0.1666, 0.1694, 0.1845, 0.1605, 0.2049, 0.155, 0.227, 0.1531, 0.25, 0.155, 0.273, 0.1605, 0.2951, 0.1694, 0.3155, 0.1815, 0.3334, 0.1962, 0.348, 0.2129, 0.3589, 0.2311, 0.3657, 0.25, 0.3679, 0.2689, 0.3657, 0.2871, 0.3589, 0.3418, 0.4717, 0.2968, 0.4854, 0.25, 0.49, 0.2032, 0.4854, 0.3418, 0.02827, 0.3833, 0.05045, 0.4197, 0.08029, 0.4496, 0.1167, 0.4717, 0.1582, 0.4854, 0.2032, 0.49, 0.25, 0.4854, 0.2968, 0.4717, 0.3418, 0.4496, 0.3833, 0.4197, 0.4197, 0.3833, 0.4496, 0.3418, 0.4717, 0.2871, 0.3589, 0.3038, 0.348, 0.3185, 0.3334, 0.3306, 0.3155, 0.3395, 0.2951, 0.345, 0.273, 0.3469, 0.25, 0.345, 0.227, 0.3395, 0.2049, 0.3306, 0.1845, 0.3185, 0.1666, 0.3038, 0.152, 0.2871, 0.1411, 0.2689, 0.1343, 0.25, 0.1321, 0.2311, 0.1343, 0.2129, 0.1411, 0.1582, 0.02827, 0.2032, 0.01461, 0.25, 0.01, 0.2968, 0.01461, 0.0625, 0.5, 0.0625, 1.0, 0.03125, 1.0, 0.03125, 0.5, 0.03125, 0.5, 0.03125, 1.0, 0.0, 1.0, 0.0, 0.5, 0.7032, 0.4854, 0.75, 0.49, 0.7968, 0.4854, 0.8418, 0.4717, 0.8833, 0.4496, 0.9197, 0.4197, 0.9496, 0.3833, 0.9717, 0.3418, 0.9854, 0.2968, 0.99, 0.25, 0.9854, 0.2032, 0.9717, 0.1582, 0.9496, 0.1167, 0.9197, 0.08029, 0.8833, 0.05045, 0.8418, 0.02827, 0.7968, 0.01461, 0.7689, 0.1343, 0.7871, 0.1411, 0.8038, 0.152, 0.8185, 0.1666, 0.8306, 0.1845, 0.8395, 0.2049, 0.845, 0.227, 0.8469, 0.25, 0.845, 0.273, 0.8395, 0.2951, 0.8306, 0.3155, 0.8185, 0.3334, 0.8038, 0.348, 0.7871, 0.3589, 0.7689, 0.3657, 0.75, 0.3679, 0.7311, 0.3657, 0.7968, 0.01461, 0.75, 0.01, 0.7032, 0.01461, 0.6582, 0.02827, 0.6167, 0.05045, 0.5803, 0.08029, 0.5504, 0.1167, 0.5283, 0.1582, 0.5146, 0.2032, 0.51, 0.25, 0.5146, 0.2968, 0.5283, 0.3418, 0.5504, 0.3833, 0.5803, 0.4197, 0.6167, 0.4496, 0.6582, 0.4717, 0.7032, 0.4854, 0.7311, 0.3657, 0.7129, 0.3589, 0.6962, 0.348, 0.6815, 0.3334, 0.6694, 0.3155, 0.6605, 0.2951, 0.655, 0.273, 0.6531, 0.25, 0.655, 0.227, 0.6605, 0.2049, 0.6694, 0.1845, 0.6815, 0.1666, 0.6962, 0.152, 0.7129, 0.1411, 0.7311, 0.1343, 0.75, 0.1321, 0.7689, 0.1343, 0.9688, 0.6141, 0.9688, 0.8859, 1.0, 0.8859, 1.0, 0.6141, 0.9375, 0.6141, 0.9375, 0.8859, 0.9688, 0.8859, 0.9688, 0.6141, 0.9062, 0.6141, 0.9062, 0.8859, 0.9375, 0.8859, 0.9375, 0.6141, 0.875, 0.6141, 0.875, 0.8859, 0.9062, 0.8859, 0.9062, 0.6141, 0.8438, 0.8859, 0.875, 0.8859, 0.875, 0.6141, 0.8438, 0.6141, 0.8125, 0.8859, 0.8438, 0.8859, 0.8438, 0.6141, 0.8125, 0.6141, 0.7812, 0.8859, 0.8125, 0.8859, 0.8125, 0.6141, 0.7812, 0.6141, 0.75, 0.8859, 0.7812, 0.8859, 0.7812, 0.6141, 0.75, 0.6141, 0.7188, 0.8859, 0.75, 0.8859, 0.75, 0.6141, 0.7188, 0.6141, 0.6875, 0.8859, 0.7188, 0.8859, 0.7188, 0.6141, 0.6875, 0.6141, 0.6562, 0.8859, 0.6875, 0.8859, 0.6875, 0.6141, 0.6562, 0.6141, 0.625, 0.8859, 0.6562, 0.8859, 0.6562, 0.6141, 0.625, 0.6141, 0.5938, 0.8859, 0.625, 0.8859, 0.625, 0.6141, 0.5938, 0.6141, 0.5625, 0.8859, 0.5938, 0.8859, 0.5938, 0.6141, 0.5625, 0.6141, 0.5312, 0.8859, 0.5625, 0.8859, 0.5625, 0.6141, 0.5312, 0.6141, 0.5, 0.8859, 0.5312, 0.8859, 0.5312, 0.6141, 0.5, 0.6141, 0.4688, 0.8859, 0.5, 0.8859, 0.5, 0.6141, 0.4688, 0.6141, 0.4375, 0.8859, 0.4688, 0.8859, 0.4688, 0.6141, 0.4375, 0.6141, 0.4062, 0.8859, 0.4375, 0.8859, 0.4375, 0.6141, 0.4062, 0.6141, 0.375, 0.8859, 0.4062, 0.8859, 0.4062, 0.6141, 0.375, 0.6141, 0.3438, 0.6141, 0.3438, 0.8859, 0.375, 0.8859, 0.375, 0.6141, 0.3125, 0.6141, 0.3125, 0.8859, 0.3438, 0.8859, 0.3438, 0.6141, 0.2812, 0.6141, 0.2812, 0.8859, 0.3125, 0.8859, 0.3125, 0.6141, 0.25, 0.6141, 0.25, 0.8859, 0.2812, 0.8859, 0.2812, 0.6141, 0.2188, 0.6141, 0.2188, 0.8859, 0.25, 0.8859, 0.25, 0.6141, 0.1875, 0.6141, 0.1875, 0.8859, 0.2188, 0.8859, 0.2188, 0.6141, 0.1562, 0.6141, 0.1562, 0.8859, 0.1875, 0.8859, 0.1875, 0.6141, 0.125, 0.6141, 0.125, 0.8859, 0.1562, 0.8859, 0.1562, 0.6141, 0.09375, 0.6141, 0.09375, 0.8859, 0.125, 0.8859, 0.125, 0.6141, 0.0625, 0.6141, 0.0625, 0.8859, 0.09375, 0.8859, 0.09375, 0.6141, 0.03125, 0.6141, 0.03125, 0.8859, 0.0625, 0.8859, 0.0625, 0.6141, 0.0, 0.6141, 0.0, 0.8859, 0.03125, 0.8859, 0.03125, 0.6141])
me_cylinder_084.update()

# ---- objects
ob_tp_holder = bpy.data.objects.new('TP Holder', me_cylinder_083)
ob_tp_roll = bpy.data.objects.new('TP Roll', me_cylinder_084)

# ---- transforms, parenting, visibility, modifiers, constraints
ob_tp_holder.location = (0.1122, -0.05687, 0.5553)
ob_tp_holder.rotation_euler = (1.571, 0.0, 0.0)
ob_tp_roll.location = (0.2446, -0.02594, 0.9853)
ob_tp_roll.rotation_euler = (1.571, 0.0, 0.0)

# ---- collection membership
col_collection.objects.link(ob_tp_holder)
col_collection.objects.link(ob_tp_roll)

# ---- scene / render settings (as saved in the file)
scene.frame_start = 1; scene.frame_end = 250; scene.frame_set(1)
scene.render.engine = 'BLENDER_EEVEE_NEXT'
scene.cycles.sampling_pattern = 'TABULATED_SOBOL'
bpy.context.view_layer.update()

# ---- added for rendering (the .blend has no active camera and no usable light): camera, sun
cam_auto = bpy.data.cameras.new('AutoCamera')
cam_auto.lens = 50.0
cam_auto.sensor_width = 36.0
cam_auto.clip_end = 1000.0
ob_auto_camera = bpy.data.objects.new('AutoCamera', cam_auto)
scene.collection.objects.link(ob_auto_camera)
ob_auto_camera.location = (1.25108, -1.36567, 1.43298)
ob_auto_camera.rotation_euler = (1.09748, -7.21219e-08, 0.694738)
scene.camera = ob_auto_camera
light_auto_sun = bpy.data.lights.new('AutoSun', 'SUN')
light_auto_sun.energy = 3.0
light_auto_sun.angle = 0.0523599
ob_auto_sun = bpy.data.objects.new('AutoSun', light_auto_sun)
scene.collection.objects.link(ob_auto_sun)
ob_auto_sun.rotation_euler = (0.872665, 0.174533, 0.523599)
bpy.context.view_layer.update()
